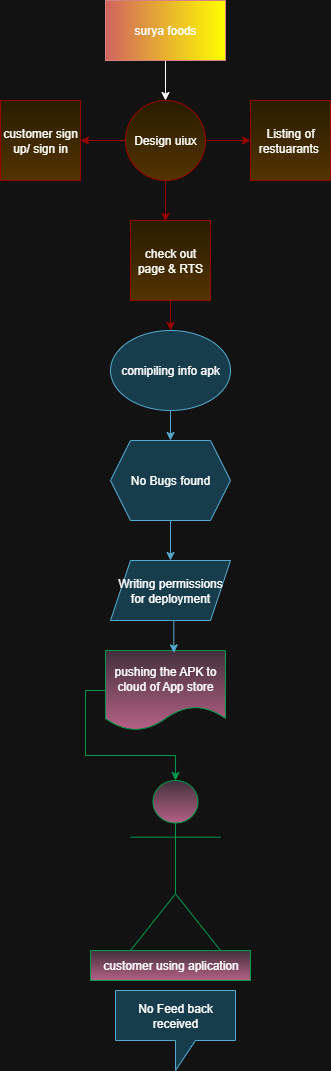

The diagram above was exported from draw.io. Its source (the exported page's mxGraphModel, read from the mxfile embedded in the PNG):
<mxGraphModel dx="772" dy="450" grid="1" gridSize="10" guides="1" tooltips="1" connect="1" arrows="1" fold="1" page="1" pageScale="1" pageWidth="850" pageHeight="1100" math="0" shadow="0">
  <root>
    <mxCell id="0" />
    <mxCell id="1" parent="0" />
    <mxCell id="Lx4ME0-1UCC_HObX1EGv-55" style="edgeStyle=orthogonalEdgeStyle;rounded=0;orthogonalLoop=1;jettySize=auto;html=1;exitX=0.5;exitY=1;exitDx=0;exitDy=0;entryX=0.5;entryY=0;entryDx=0;entryDy=0;" edge="1" parent="1" source="Lx4ME0-1UCC_HObX1EGv-27" target="Lx4ME0-1UCC_HObX1EGv-28">
      <mxGeometry relative="1" as="geometry" />
    </mxCell>
    <mxCell id="Lx4ME0-1UCC_HObX1EGv-27" value="surya foods" style="rounded=0;whiteSpace=wrap;html=1;fillColor=light-dark(#FFFFFF,#FFFF00);gradientColor=#ea6b66;strokeColor=#b85450;gradientDirection=west;" vertex="1" parent="1">
      <mxGeometry x="365" y="30" width="120" height="60" as="geometry" />
    </mxCell>
    <mxCell id="Lx4ME0-1UCC_HObX1EGv-38" style="edgeStyle=orthogonalEdgeStyle;rounded=0;orthogonalLoop=1;jettySize=auto;html=1;exitX=1;exitY=0.5;exitDx=0;exitDy=0;fillColor=#fff2cc;strokeColor=light-dark(#D6B656,#990000);gradientColor=#ffd966;" edge="1" parent="1" source="Lx4ME0-1UCC_HObX1EGv-28" target="Lx4ME0-1UCC_HObX1EGv-29">
      <mxGeometry relative="1" as="geometry" />
    </mxCell>
    <mxCell id="Lx4ME0-1UCC_HObX1EGv-39" style="edgeStyle=orthogonalEdgeStyle;rounded=0;orthogonalLoop=1;jettySize=auto;html=1;exitX=0;exitY=0.5;exitDx=0;exitDy=0;fillColor=#fff2cc;strokeColor=light-dark(#D6B656,#990000);gradientColor=#ffd966;" edge="1" parent="1" source="Lx4ME0-1UCC_HObX1EGv-28" target="Lx4ME0-1UCC_HObX1EGv-30">
      <mxGeometry relative="1" as="geometry" />
    </mxCell>
    <mxCell id="Lx4ME0-1UCC_HObX1EGv-28" value="Design uiux" style="ellipse;whiteSpace=wrap;html=1;aspect=fixed;fillColor=#fff2cc;strokeColor=light-dark(#D6B656,#990000);gradientColor=#ffd966;" vertex="1" parent="1">
      <mxGeometry x="385" y="130" width="80" height="80" as="geometry" />
    </mxCell>
    <mxCell id="Lx4ME0-1UCC_HObX1EGv-29" value="Listing of restuarants&amp;nbsp;" style="whiteSpace=wrap;html=1;aspect=fixed;fillColor=#fff2cc;strokeColor=light-dark(#D6B656,#990000);gradientColor=#ffd966;" vertex="1" parent="1">
      <mxGeometry x="510" y="130" width="80" height="80" as="geometry" />
    </mxCell>
    <mxCell id="Lx4ME0-1UCC_HObX1EGv-30" value="customer sign up/ sign in" style="whiteSpace=wrap;html=1;aspect=fixed;fillColor=#fff2cc;strokeColor=light-dark(#D6B656,#990000);gradientColor=#ffd966;" vertex="1" parent="1">
      <mxGeometry x="260" y="130" width="80" height="80" as="geometry" />
    </mxCell>
    <mxCell id="Lx4ME0-1UCC_HObX1EGv-42" style="edgeStyle=orthogonalEdgeStyle;rounded=0;orthogonalLoop=1;jettySize=auto;html=1;exitX=0.5;exitY=1;exitDx=0;exitDy=0;entryX=0.5;entryY=0;entryDx=0;entryDy=0;fillColor=#fff2cc;strokeColor=light-dark(#D6B656,#990000);gradientColor=#ffd966;" edge="1" parent="1" source="Lx4ME0-1UCC_HObX1EGv-31" target="Lx4ME0-1UCC_HObX1EGv-32">
      <mxGeometry relative="1" as="geometry" />
    </mxCell>
    <mxCell id="Lx4ME0-1UCC_HObX1EGv-31" value="check out page &amp;amp; RTS" style="whiteSpace=wrap;html=1;aspect=fixed;fillColor=#fff2cc;strokeColor=light-dark(#D6B656,#990000);gradientColor=#ffd966;" vertex="1" parent="1">
      <mxGeometry x="390" y="250" width="80" height="80" as="geometry" />
    </mxCell>
    <mxCell id="Lx4ME0-1UCC_HObX1EGv-43" style="edgeStyle=orthogonalEdgeStyle;rounded=0;orthogonalLoop=1;jettySize=auto;html=1;exitX=0.5;exitY=1;exitDx=0;exitDy=0;entryX=0.5;entryY=0;entryDx=0;entryDy=0;fillColor=#b1ddf0;strokeColor=#10739e;" edge="1" parent="1" source="Lx4ME0-1UCC_HObX1EGv-32" target="Lx4ME0-1UCC_HObX1EGv-33">
      <mxGeometry relative="1" as="geometry" />
    </mxCell>
    <mxCell id="Lx4ME0-1UCC_HObX1EGv-32" value="comipiling info apk" style="ellipse;whiteSpace=wrap;html=1;fillColor=#b1ddf0;strokeColor=#10739e;" vertex="1" parent="1">
      <mxGeometry x="370" y="360" width="120" height="80" as="geometry" />
    </mxCell>
    <mxCell id="Lx4ME0-1UCC_HObX1EGv-44" value="" style="edgeStyle=orthogonalEdgeStyle;rounded=0;orthogonalLoop=1;jettySize=auto;html=1;fillColor=#b1ddf0;strokeColor=#10739e;" edge="1" parent="1" source="Lx4ME0-1UCC_HObX1EGv-33" target="Lx4ME0-1UCC_HObX1EGv-34">
      <mxGeometry relative="1" as="geometry" />
    </mxCell>
    <mxCell id="Lx4ME0-1UCC_HObX1EGv-33" value="No Bugs found" style="shape=hexagon;perimeter=hexagonPerimeter2;whiteSpace=wrap;html=1;fixedSize=1;fillColor=#b1ddf0;strokeColor=#10739e;" vertex="1" parent="1">
      <mxGeometry x="370" y="470" width="120" height="80" as="geometry" />
    </mxCell>
    <mxCell id="Lx4ME0-1UCC_HObX1EGv-34" value="Writing permissions for deployment" style="shape=parallelogram;perimeter=parallelogramPerimeter;whiteSpace=wrap;html=1;fixedSize=1;fillColor=#b1ddf0;strokeColor=#10739e;" vertex="1" parent="1">
      <mxGeometry x="370" y="590" width="120" height="60" as="geometry" />
    </mxCell>
    <mxCell id="Lx4ME0-1UCC_HObX1EGv-35" value="pushing the APK to cloud of App store" style="shape=document;whiteSpace=wrap;html=1;boundedLbl=1;fillColor=#e6d0de;strokeColor=light-dark(#996185,#00994D);gradientColor=#d5739d;" vertex="1" parent="1">
      <mxGeometry x="365" y="680" width="120" height="80" as="geometry" />
    </mxCell>
    <mxCell id="Lx4ME0-1UCC_HObX1EGv-36" value="" style="shape=umlActor;verticalLabelPosition=bottom;verticalAlign=top;html=1;outlineConnect=0;fillColor=#e6d0de;strokeColor=light-dark(#996185,#00994D);gradientColor=#d5739d;" vertex="1" parent="1">
      <mxGeometry x="390" y="810" width="90" height="170" as="geometry" />
    </mxCell>
    <mxCell id="Lx4ME0-1UCC_HObX1EGv-37" value="No Feed back received" style="shape=callout;whiteSpace=wrap;html=1;perimeter=calloutPerimeter;fillColor=#b1ddf0;strokeColor=#10739e;" vertex="1" parent="1">
      <mxGeometry x="375" y="1020" width="120" height="80" as="geometry" />
    </mxCell>
    <mxCell id="Lx4ME0-1UCC_HObX1EGv-41" style="edgeStyle=orthogonalEdgeStyle;rounded=0;orthogonalLoop=1;jettySize=auto;html=1;exitX=0.5;exitY=1;exitDx=0;exitDy=0;entryX=0.438;entryY=0.011;entryDx=0;entryDy=0;entryPerimeter=0;fillColor=#fff2cc;strokeColor=light-dark(#D6B656,#990000);gradientColor=#ffd966;" edge="1" parent="1" source="Lx4ME0-1UCC_HObX1EGv-28" target="Lx4ME0-1UCC_HObX1EGv-31">
      <mxGeometry relative="1" as="geometry" />
    </mxCell>
    <mxCell id="Lx4ME0-1UCC_HObX1EGv-46" style="edgeStyle=orthogonalEdgeStyle;rounded=0;orthogonalLoop=1;jettySize=auto;html=1;exitX=0.5;exitY=1;exitDx=0;exitDy=0;entryX=0.569;entryY=0.029;entryDx=0;entryDy=0;entryPerimeter=0;fillColor=#b1ddf0;strokeColor=#10739e;" edge="1" parent="1" source="Lx4ME0-1UCC_HObX1EGv-34" target="Lx4ME0-1UCC_HObX1EGv-35">
      <mxGeometry relative="1" as="geometry" />
    </mxCell>
    <mxCell id="Lx4ME0-1UCC_HObX1EGv-47" style="edgeStyle=orthogonalEdgeStyle;rounded=0;orthogonalLoop=1;jettySize=auto;html=1;exitX=0;exitY=0.5;exitDx=0;exitDy=0;entryX=0.5;entryY=0;entryDx=0;entryDy=0;entryPerimeter=0;fillColor=#e6d0de;strokeColor=light-dark(#996185,#00994D);gradientColor=#d5739d;" edge="1" parent="1" source="Lx4ME0-1UCC_HObX1EGv-35" target="Lx4ME0-1UCC_HObX1EGv-36">
      <mxGeometry relative="1" as="geometry" />
    </mxCell>
    <mxCell id="Lx4ME0-1UCC_HObX1EGv-54" value="customer using aplication" style="text;html=1;align=center;verticalAlign=middle;resizable=0;points=[];autosize=1;strokeColor=light-dark(#996185,#00994D);fillColor=#e6d0de;gradientColor=#d5739d;" vertex="1" parent="1">
      <mxGeometry x="350" y="980" width="160" height="30" as="geometry" />
    </mxCell>
  </root>
</mxGraphModel>